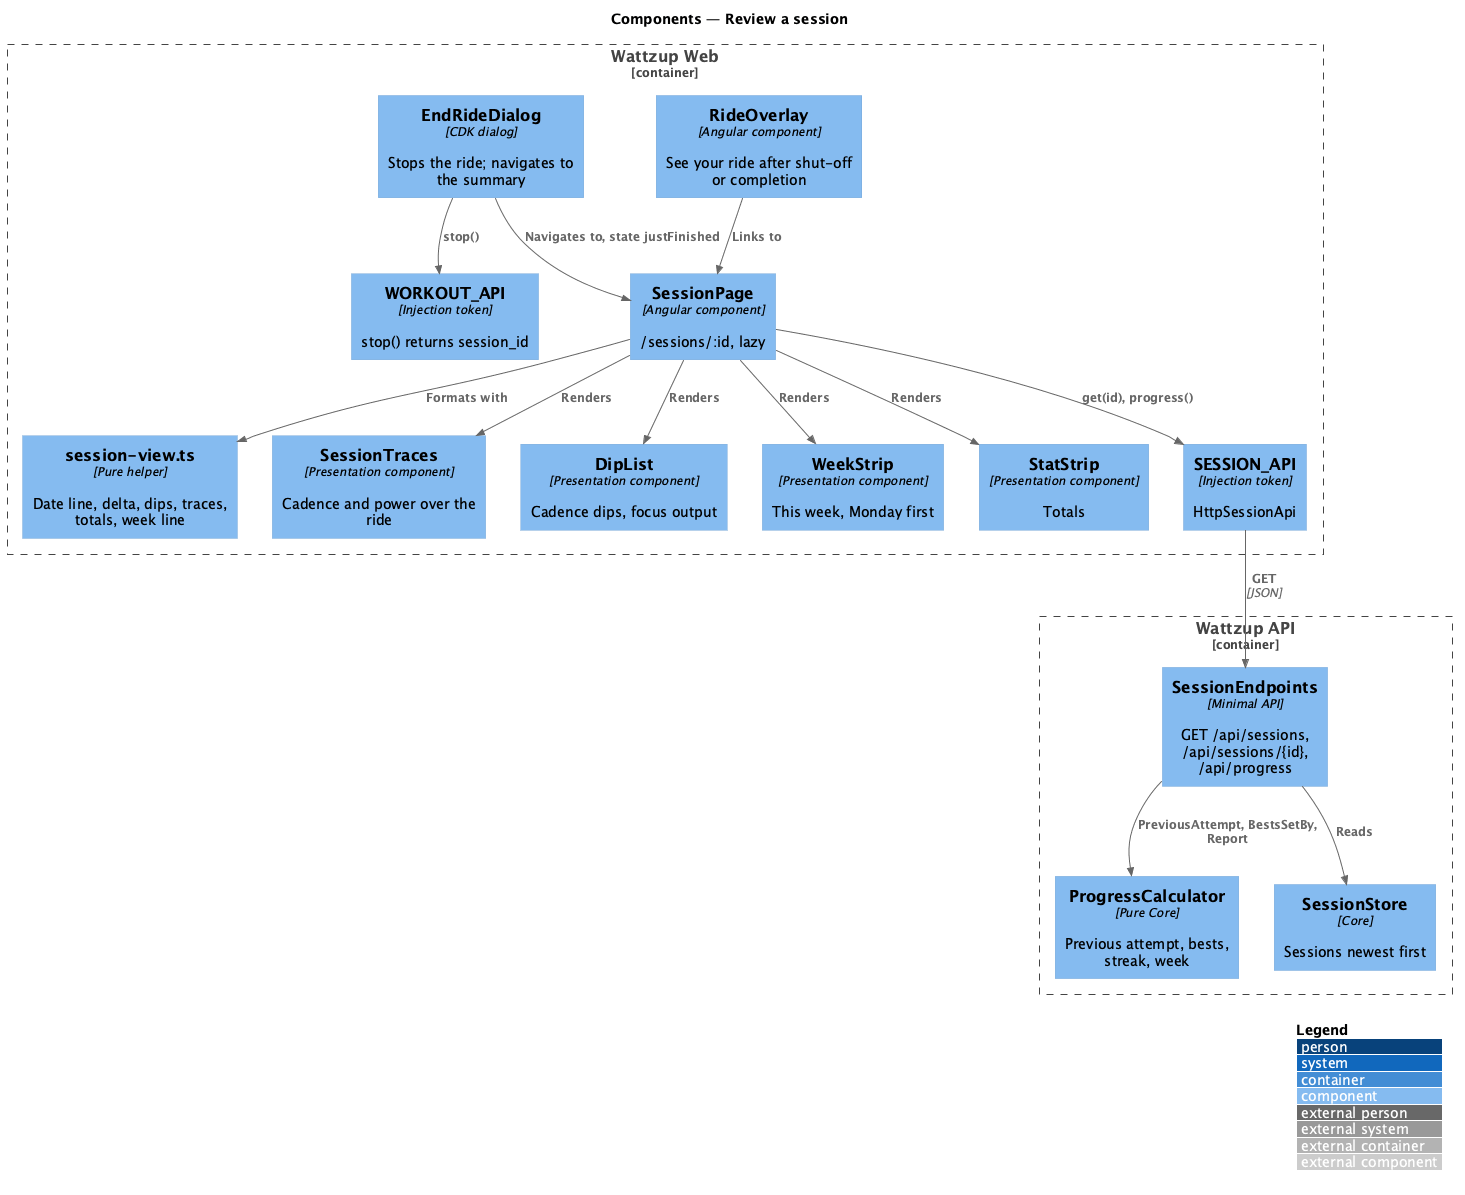

The diagram above was rendered by PlantUML. Its source (embedded in the PNG):
@startuml
!include <C4/C4_Component>
LAYOUT_WITH_LEGEND()
title Components — Review a session

Container_Boundary(web, "Wattzup Web") {
  Component(dialog, "EndRideDialog", "CDK dialog", "Stops the ride; navigates to the summary")
  Component(overlay, "RideOverlay", "Angular component", "See your ride after shut-off or completion")
  Component(page, "SessionPage", "Angular component", "/sessions/:id, lazy")
  Component(view, "session-view.ts", "Pure helper", "Date line, delta, dips, traces, totals, week line")
  Component(traces, "SessionTraces", "Presentation component", "Cadence and power over the ride")
  Component(dips, "DipList", "Presentation component", "Cadence dips, focus output")
  Component(week, "WeekStrip", "Presentation component", "This week, Monday first")
  Component(stats, "StatStrip", "Presentation component", "Totals")
  Component(sapi, "SESSION_API", "Injection token", "HttpSessionApi")
  Component(wapi, "WORKOUT_API", "Injection token", "stop() returns session_id")
}
Container_Boundary(api, "Wattzup API") {
  Component(ep, "SessionEndpoints", "Minimal API", "GET /api/sessions, /api/sessions/{id}, /api/progress")
  Component(calc, "ProgressCalculator", "Pure Core", "Previous attempt, bests, streak, week")
  Component(store, "SessionStore", "Core", "Sessions newest first")
}

Rel(dialog, wapi, "stop()")
Rel(dialog, page, "Navigates to, state justFinished")
Rel(overlay, page, "Links to")
Rel(page, sapi, "get(id), progress()")
Rel(sapi, ep, "GET", "JSON")
Rel(ep, store, "Reads")
Rel(ep, calc, "PreviousAttempt, BestsSetBy, Report")
Rel(page, view, "Formats with")
Rel(page, traces, "Renders")
Rel(page, dips, "Renders")
Rel(page, week, "Renders")
Rel(page, stats, "Renders")
@enduml